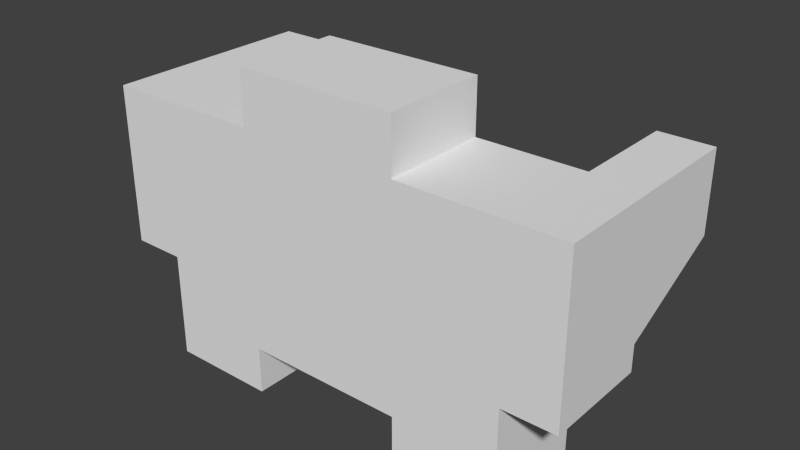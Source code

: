 # Source: Beast.blend  (saved by Blender 2.61.0; exported with 4.5.12 LTS)
import bpy
from mathutils import Matrix  # noqa: F401  (used for matrix-valued properties, if any)

bpy.ops.wm.read_factory_settings(use_empty=True)
scene = bpy.context.scene
scene.name = 'Scene'

# ---- collections
col_collection_1 = bpy.data.collections.new('Collection 1'); scene.collection.children.link(col_collection_1)

# ---- materials (node trees are filled in below, after node groups)
mat_material = bpy.data.materials.new('Material')
mat_material.alpha_threshold = 0.0
mat_material.use_transparent_shadow = False
mat_material.roughness = 0.5
mat_material.line_color = (0.0, 0.0, 0.0, 1.0)

# ---- material node trees

# ---- world
world_world = bpy.data.worlds.new('World'); scene.world = world_world
world_world.color = (0.05088, 0.05088, 0.05088)
world_world.use_sun_shadow = False
world_world.sun_shadow_jitter_overblur = 0.0
world_world.cycles.sampling_method = 'MANUAL'
world_world.cycles.sample_map_resolution = 256

# ---- meshes
me_cube = bpy.data.meshes.new('Cube')
me_cube.from_pydata([(1.0, -1.5, 0.0), (1.0, -3.5, 0.0), (-1.0, -3.5, 0.0), (-1.0, -1.5, 0.0), (1.0, -1.5, 0.8899), (1.0, -3.5, 2.0), (-1.0, -3.5, 2.0), (-1.0, -1.5, 0.8899), (-1.0, -3.5, 5.0), (-1.0, -1.5, 5.0), (1.0, -3.5, 5.0), (1.0, -1.5, 5.0), (1.0, 1.5, 0.8899), (1.0, 1.5, 5.0), (-1.0, 1.5, 5.0), (-1.0, 1.5, 0.8899), (1.0, 3.5, 2.0), (-1.0, 3.5, 2.0), (-1.0, 3.5, 5.0), (1.0, 3.5, 5.0), (1.0, 1.5, 0.0), (1.0, 3.5, 0.0), (-1.0, 3.5, 0.0), (-1.0, 1.5, 0.0), (-1.0, -4.5, 5.0), (1.0, -4.5, 5.0), (1.0, -4.5, 2.0), (-1.0, -4.5, 2.0), (1.0, 4.5, 2.0), (1.0, 4.5, 5.0), (-1.0, 4.5, 5.0), (-1.0, 4.5, 2.0), (-1.0, -1.5, 6.0), (-1.0, 1.5, 6.0), (1.0, 1.5, 6.0), (1.0, -1.5, 6.0), (1.0, -3.5, 2.5), (1.0, -4.5, 2.5), (1.0, 3.5, 2.5), (1.0, 4.5, 2.5), (3.0, -3.5, 3.5), (3.0, -4.5, 3.5), (3.0, -4.5, 5.0), (3.0, -3.5, 5.0), (3.0, 3.5, 3.5), (3.0, 4.5, 3.5), (3.0, 4.5, 5.0), (3.0, 3.5, 5.0)], [], [(0, 1, 2, 3), (0, 4, 5, 1), (1, 5, 6, 2), (2, 6, 7, 3), (4, 0, 3, 7), (7, 6, 8, 9), (11, 9, 8, 10), (11, 4, 12, 13), (7, 9, 14, 15), (4, 7, 15, 12), (15, 14, 18, 17), (14, 13, 19, 18), (16, 12, 20, 21), (17, 16, 21, 22), (15, 17, 22, 23), (12, 15, 23, 20), (20, 23, 22, 21), (10, 8, 24, 25), (8, 6, 27, 24), (6, 5, 26, 27), (18, 19, 29, 30), (17, 18, 30, 31), (16, 17, 31, 28), (14, 9, 32, 33), (13, 14, 33, 34), (11, 13, 34, 35), (9, 11, 35, 32), (32, 35, 34, 33), (36, 4, 11), (10, 36, 11), (36, 5, 4), (5, 36, 37, 26), (37, 24, 27), (26, 37, 27), (37, 25, 24), (38, 13, 12), (16, 38, 12), (38, 19, 13), (38, 16, 28, 39), (39, 31, 30), (29, 39, 30), (39, 28, 31), (37, 36, 40, 41), (25, 37, 41, 42), (36, 10, 43, 40), (10, 25, 42, 43), (40, 43, 42, 41), (38, 39, 45, 44), (39, 29, 46, 45), (19, 38, 44, 47), (29, 19, 47, 46), (47, 44, 45, 46)])
me_cube.materials.append(mat_material)
me_cube.use_remesh_preserve_volume = False
me_cube.use_remesh_preserve_attributes = False
me_cube.use_mirror_vertex_groups = False
me_cube.update()
arm_armature = bpy.data.armatures.new('Armature')  # bones are not reproduced

# ---- objects
ob_arm = bpy.data.objects.new('Arm', arm_armature)
ob_mesh = bpy.data.objects.new('Mesh', me_cube)

# ---- transforms, parenting, visibility, modifiers, constraints
ob_arm.location = (0.0, 0.0, 0.0)
ob_arm.rotation_euler = (0.0, -0.0, 1.571)
ob_arm.lineart.crease_threshold = 0.0
ob_mesh.parent = ob_arm
ob_mesh.location = (0.0, 0.0, 0.0)
ob_mesh.scale = (0.5, 0.5, 0.5)
ob_mesh.lock_rotations_4d = False
ob_mesh.empty_display_type = 'ARROWS'
ob_mesh.lineart.crease_threshold = 0.0
_vg = ob_mesh.vertex_groups.new(name='Bone')
for _i, _w in zip([0, 1, 2, 3, 4, 6, 7, 12, 15, 16, 17, 20, 21, 22, 23], [0.1522, 0.04301, 0.0707, 0.3206, 0.1765, 0.06182, 0.5853, 0.5715, 0.6229, 0.04312, 0.06098, 0.5557, 0.1267, 0.08242, 0.4007]): _vg.add([_i], _w, 'REPLACE')
_vg = ob_mesh.vertex_groups.new(name='Bone.001')
for _i, _w in zip([11, 14, 32, 33, 34, 35], [0.01514, 0.01119, 0.06279, 0.2298, 0.06291, 0.2305]): _vg.add([_i], _w, 'REPLACE')
_vg = ob_mesh.vertex_groups.new(name='Bone.002')
for _i, _w in zip([0, 3, 4, 6, 7, 8, 9, 10, 11, 13, 14, 24, 25, 27, 32, 33, 34, 35], [0.01847, 0.01285, 0.0503, 0.06161, 0.04737, 0.7735, 0.8633, 0.0806, 0.7743, 0.05929, 0.0801, 0.3737, 0.02157, 0.005378, 0.7863, 0.3086, 0.1108, 0.4103]): _vg.add([_i], _w, 'REPLACE')
_vg = ob_mesh.vertex_groups.new(name='Bone.003')
for _i, _w in zip([8, 10, 11, 24, 25, 26, 36, 37, 42, 43], [0.1068, 0.811, 0.05412, 0.3158, 0.8274, 0.00313, 0.02236, 0.04607, 0.09922, 0.1086]): _vg.add([_i], _w, 'REPLACE')
_vg = ob_mesh.vertex_groups.new(name='Bone.004')
for _i, _w in zip([10, 25, 26, 36, 37, 40, 41, 42, 43], [0.04831, 0.06619, 0.0007873, 0.01539, 0.0459, 0.9111, 0.9379, 0.8857, 0.8895]): _vg.add([_i], _w, 'REPLACE')
_vg = ob_mesh.vertex_groups.new(name='Bone.005')
for _i, _w in zip([0, 1, 2, 3, 4, 5, 6, 7, 8, 10, 11, 12, 15, 20, 23, 24, 25, 26, 27, 36, 37, 40, 41], [0.7702, 0.9252, 0.905, 0.6167, 0.7064, 0.9389, 0.858, 0.3191, 0.1126, 0.05104, 0.03063, 0.1022, 0.0486, 0.06483, 0.02022, 0.3051, 0.06926, 0.9324, 0.9356, 0.8991, 0.8915, 0.06704, 0.0285]): _vg.add([_i], _w, 'REPLACE')
_vg = ob_mesh.vertex_groups.new(name='Bone.006')
for _i, _w in zip([9, 11, 12, 13, 14, 15, 17, 18, 19, 20, 23, 29, 30, 31, 32, 33, 34, 35], [0.06066, 0.08239, 0.04966, 0.8076, 0.8319, 0.04424, 0.05544, 0.7709, 0.08197, 0.01721, 0.00983, 0.0139, 0.3733, 0.01503, 0.1128, 0.4287, 0.766, 0.3082]): _vg.add([_i], _w, 'REPLACE')
_vg = ob_mesh.vertex_groups.new(name='Bone.007')
for _i, _w in zip([13, 18, 19, 28, 29, 30, 34, 38, 39, 46, 47], [0.05987, 0.1066, 0.8186, 0.007418, 0.842, 0.3167, 0.003481, 0.02063, 0.06016, 0.1115, 0.09911]): _vg.add([_i], _w, 'REPLACE')
_vg = ob_mesh.vertex_groups.new(name='Bone.008')
for _i, _w in zip([19, 29, 38, 39, 44, 45, 46, 47], [0.04749, 0.0584, 0.02149, 0.05112, 0.9373, 0.9123, 0.8898, 0.8842]): _vg.add([_i], _w, 'REPLACE')
_vg = ob_mesh.vertex_groups.new(name='Bone.009')
for _i, _w in zip([0, 4, 7, 12, 13, 15, 16, 17, 18, 19, 20, 21, 22, 23, 28, 29, 30, 31, 38, 39, 44, 45], [0.004279, 0.03182, 0.0182, 0.2526, 0.01495, 0.2654, 0.9021, 0.8637, 0.1123, 0.03758, 0.3308, 0.8384, 0.8937, 0.5239, 0.9253, 0.06634, 0.3044, 0.9205, 0.8802, 0.8718, 0.02638, 0.06519]): _vg.add([_i], _w, 'REPLACE')
_m = ob_mesh.modifiers.new('Armature', 'ARMATURE')
_m.object = ob_arm
_m.use_bone_envelopes = True

# ---- collection membership
col_collection_1.objects.link(ob_arm)
col_collection_1.objects.link(ob_mesh)

# ---- scene / render settings (as saved in the file)
scene.frame_start = 1; scene.frame_end = 250; scene.frame_set(40)
scene.render.engine = 'BLENDER_EEVEE_NEXT'
scene.render.image_settings.color_mode = 'RGB'
scene.render.image_settings.compression = 90
scene.render.resolution_percentage = 50
scene.render.dither_intensity = 0.0
scene.render.bake_margin = 2
scene.render.bake_bias = 0.0
scene.cycles.use_denoising = False
scene.cycles.samples = 10
scene.cycles.sampling_pattern = 'TABULATED_SOBOL'
scene.cycles.light_sampling_threshold = 0.0
scene.cycles.use_adaptive_sampling = False
scene.cycles.use_light_tree = False
scene.cycles.blur_glossy = 0.0
scene.cycles.volume_bounces = 1
scene.cycles.pixel_filter_type = 'GAUSSIAN'
scene.cycles.sample_clamp_indirect = 0.0
scene.view_settings.view_transform = 'Standard'
bpy.context.view_layer.update()

# ---- added for rendering (the .blend has no active camera and no usable light): camera, sun
cam_auto = bpy.data.cameras.new('AutoCamera')
cam_auto.lens = 50.0
cam_auto.sensor_width = 36.0
cam_auto.clip_end = 1000.0
ob_auto_camera = bpy.data.objects.new('AutoCamera', cam_auto)
scene.collection.objects.link(ob_auto_camera)
ob_auto_camera.location = (5.33511, -5.90213, 5.76809)
ob_auto_camera.rotation_euler = (1.09748, -7.21219e-08, 0.694738)
scene.camera = ob_auto_camera
light_auto_sun = bpy.data.lights.new('AutoSun', 'SUN')
light_auto_sun.energy = 3.0
light_auto_sun.angle = 0.0523599
ob_auto_sun = bpy.data.objects.new('AutoSun', light_auto_sun)
scene.collection.objects.link(ob_auto_sun)
ob_auto_sun.rotation_euler = (0.872665, 0.174533, 0.523599)
bpy.context.view_layer.update()
